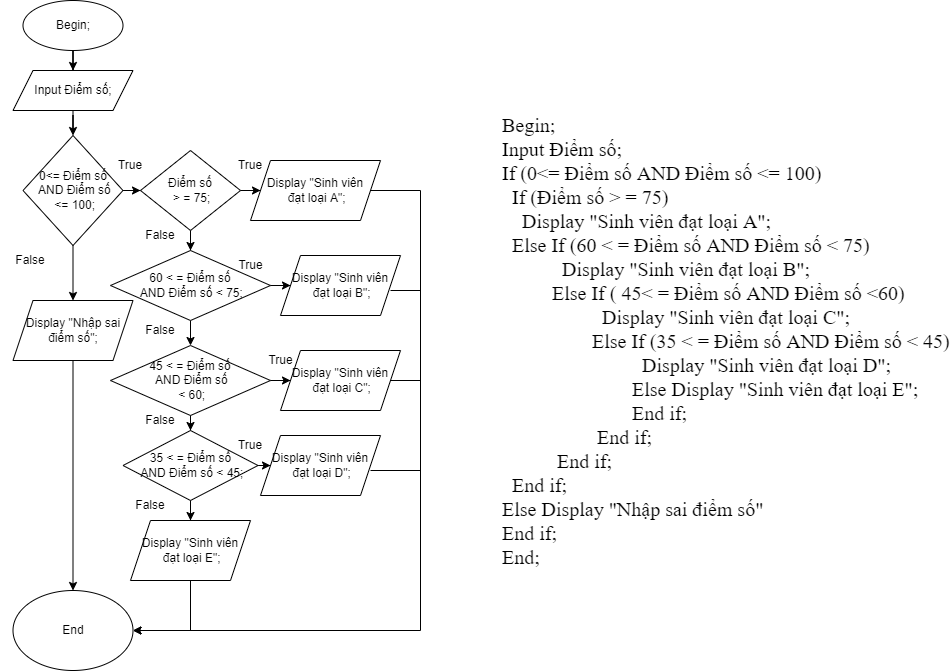

The diagram above was exported from draw.io. Its source (the exported page's mxGraphModel, read from the mxfile embedded in the PNG):
<mxGraphModel dx="1038" dy="571" grid="1" gridSize="10" guides="1" tooltips="1" connect="1" arrows="1" fold="1" page="1" pageScale="1" pageWidth="827" pageHeight="1169" math="0" shadow="0">
  <root>
    <mxCell id="0" />
    <mxCell id="1" parent="0" />
    <mxCell id="h9eE2NgUgn62kUYTFfoq-3" value="" style="edgeStyle=orthogonalEdgeStyle;rounded=0;orthogonalLoop=1;jettySize=auto;html=1;" parent="1" source="h9eE2NgUgn62kUYTFfoq-1" target="h9eE2NgUgn62kUYTFfoq-2" edge="1">
      <mxGeometry relative="1" as="geometry" />
    </mxCell>
    <mxCell id="h9eE2NgUgn62kUYTFfoq-1" value="Begin;" style="ellipse;whiteSpace=wrap;html=1;" parent="1" vertex="1">
      <mxGeometry x="82.5" y="20" width="100" height="50" as="geometry" />
    </mxCell>
    <mxCell id="h9eE2NgUgn62kUYTFfoq-5" value="" style="edgeStyle=orthogonalEdgeStyle;rounded=0;orthogonalLoop=1;jettySize=auto;html=1;" parent="1" source="h9eE2NgUgn62kUYTFfoq-2" target="h9eE2NgUgn62kUYTFfoq-4" edge="1">
      <mxGeometry relative="1" as="geometry" />
    </mxCell>
    <mxCell id="h9eE2NgUgn62kUYTFfoq-2" value="Input Điểm số;" style="shape=parallelogram;perimeter=parallelogramPerimeter;whiteSpace=wrap;html=1;fixedSize=1;" parent="1" vertex="1">
      <mxGeometry x="72.5" y="90" width="120" height="40" as="geometry" />
    </mxCell>
    <mxCell id="h9eE2NgUgn62kUYTFfoq-8" value="" style="edgeStyle=orthogonalEdgeStyle;rounded=0;orthogonalLoop=1;jettySize=auto;html=1;" parent="1" source="h9eE2NgUgn62kUYTFfoq-4" target="h9eE2NgUgn62kUYTFfoq-7" edge="1">
      <mxGeometry relative="1" as="geometry" />
    </mxCell>
    <mxCell id="h9eE2NgUgn62kUYTFfoq-41" value="" style="edgeStyle=orthogonalEdgeStyle;rounded=0;orthogonalLoop=1;jettySize=auto;html=1;" parent="1" source="h9eE2NgUgn62kUYTFfoq-4" target="h9eE2NgUgn62kUYTFfoq-40" edge="1">
      <mxGeometry relative="1" as="geometry" />
    </mxCell>
    <mxCell id="h9eE2NgUgn62kUYTFfoq-4" value="0&amp;lt;= Điểm số&lt;br&gt;&amp;nbsp;AND Điểm số&lt;br&gt;&amp;nbsp;&amp;lt;= 100;" style="rhombus;whiteSpace=wrap;html=1;" parent="1" vertex="1">
      <mxGeometry x="82.5" y="155" width="100" height="110" as="geometry" />
    </mxCell>
    <mxCell id="h9eE2NgUgn62kUYTFfoq-6" style="edgeStyle=orthogonalEdgeStyle;rounded=0;orthogonalLoop=1;jettySize=auto;html=1;exitX=0.5;exitY=1;exitDx=0;exitDy=0;" parent="1" source="h9eE2NgUgn62kUYTFfoq-4" target="h9eE2NgUgn62kUYTFfoq-4" edge="1">
      <mxGeometry relative="1" as="geometry" />
    </mxCell>
    <mxCell id="h9eE2NgUgn62kUYTFfoq-10" value="" style="edgeStyle=orthogonalEdgeStyle;rounded=0;orthogonalLoop=1;jettySize=auto;html=1;" parent="1" source="h9eE2NgUgn62kUYTFfoq-7" target="h9eE2NgUgn62kUYTFfoq-9" edge="1">
      <mxGeometry relative="1" as="geometry" />
    </mxCell>
    <mxCell id="h9eE2NgUgn62kUYTFfoq-14" value="" style="edgeStyle=orthogonalEdgeStyle;rounded=0;orthogonalLoop=1;jettySize=auto;html=1;" parent="1" source="h9eE2NgUgn62kUYTFfoq-7" target="h9eE2NgUgn62kUYTFfoq-13" edge="1">
      <mxGeometry relative="1" as="geometry" />
    </mxCell>
    <mxCell id="h9eE2NgUgn62kUYTFfoq-7" value="Điểm số&lt;br&gt;&amp;nbsp;&amp;gt; = 75;" style="rhombus;whiteSpace=wrap;html=1;" parent="1" vertex="1">
      <mxGeometry x="200" y="170" width="100" height="80" as="geometry" />
    </mxCell>
    <mxCell id="of8gLrOX4dye7Ow9FBoC-1" value="" style="rounded=0;orthogonalLoop=1;jettySize=auto;html=1;exitX=1;exitY=0.5;exitDx=0;exitDy=0;entryX=1;entryY=0.5;entryDx=0;entryDy=0;" edge="1" parent="1" source="h9eE2NgUgn62kUYTFfoq-9" target="h9eE2NgUgn62kUYTFfoq-43">
      <mxGeometry relative="1" as="geometry">
        <mxPoint x="480" y="650" as="targetPoint" />
        <Array as="points">
          <mxPoint x="480" y="210" />
          <mxPoint x="480" y="650" />
        </Array>
      </mxGeometry>
    </mxCell>
    <mxCell id="h9eE2NgUgn62kUYTFfoq-9" value="Display &quot;Sinh viên&lt;br&gt;&amp;nbsp;đạt loại A&quot;;" style="shape=parallelogram;perimeter=parallelogramPerimeter;whiteSpace=wrap;html=1;fixedSize=1;" parent="1" vertex="1">
      <mxGeometry x="310" y="180" width="130" height="60" as="geometry" />
    </mxCell>
    <mxCell id="h9eE2NgUgn62kUYTFfoq-11" value="True" style="text;html=1;strokeColor=none;fillColor=none;align=center;verticalAlign=middle;whiteSpace=wrap;rounded=0;" parent="1" vertex="1">
      <mxGeometry x="280" y="170" width="60" height="30" as="geometry" />
    </mxCell>
    <mxCell id="h9eE2NgUgn62kUYTFfoq-12" value="True" style="text;html=1;strokeColor=none;fillColor=none;align=center;verticalAlign=middle;whiteSpace=wrap;rounded=0;" parent="1" vertex="1">
      <mxGeometry x="160" y="170" width="60" height="30" as="geometry" />
    </mxCell>
    <mxCell id="h9eE2NgUgn62kUYTFfoq-17" value="" style="edgeStyle=orthogonalEdgeStyle;rounded=0;orthogonalLoop=1;jettySize=auto;html=1;" parent="1" source="h9eE2NgUgn62kUYTFfoq-13" target="h9eE2NgUgn62kUYTFfoq-16" edge="1">
      <mxGeometry relative="1" as="geometry" />
    </mxCell>
    <mxCell id="h9eE2NgUgn62kUYTFfoq-21" value="" style="edgeStyle=orthogonalEdgeStyle;rounded=0;orthogonalLoop=1;jettySize=auto;html=1;" parent="1" source="h9eE2NgUgn62kUYTFfoq-13" target="h9eE2NgUgn62kUYTFfoq-20" edge="1">
      <mxGeometry relative="1" as="geometry" />
    </mxCell>
    <mxCell id="h9eE2NgUgn62kUYTFfoq-13" value="60 &amp;lt; = Điểm số&lt;br&gt;&amp;nbsp;AND Điểm số &amp;lt; 75;" style="rhombus;whiteSpace=wrap;html=1;" parent="1" vertex="1">
      <mxGeometry x="170" y="270" width="160" height="70" as="geometry" />
    </mxCell>
    <mxCell id="h9eE2NgUgn62kUYTFfoq-15" value="False" style="text;html=1;strokeColor=none;fillColor=none;align=center;verticalAlign=middle;whiteSpace=wrap;rounded=0;" parent="1" vertex="1">
      <mxGeometry x="190" y="240" width="60" height="30" as="geometry" />
    </mxCell>
    <mxCell id="h9eE2NgUgn62kUYTFfoq-16" value="&lt;span style=&quot;&quot;&gt;Display &quot;Sinh viên&lt;/span&gt;&lt;br style=&quot;&quot;&gt;&lt;span style=&quot;&quot;&gt;&amp;nbsp;đạt loại B&quot;;&lt;/span&gt;" style="shape=parallelogram;perimeter=parallelogramPerimeter;whiteSpace=wrap;html=1;fixedSize=1;" parent="1" vertex="1">
      <mxGeometry x="340" y="275" width="120" height="60" as="geometry" />
    </mxCell>
    <mxCell id="h9eE2NgUgn62kUYTFfoq-18" value="False" style="text;html=1;strokeColor=none;fillColor=none;align=center;verticalAlign=middle;whiteSpace=wrap;rounded=0;" parent="1" vertex="1">
      <mxGeometry x="190" y="425" width="60" height="30" as="geometry" />
    </mxCell>
    <mxCell id="h9eE2NgUgn62kUYTFfoq-19" value="True" style="text;html=1;align=center;verticalAlign=middle;resizable=0;points=[];autosize=1;strokeColor=none;fillColor=none;" parent="1" vertex="1">
      <mxGeometry x="290" y="275" width="40" height="20" as="geometry" />
    </mxCell>
    <mxCell id="h9eE2NgUgn62kUYTFfoq-24" value="" style="edgeStyle=orthogonalEdgeStyle;rounded=0;orthogonalLoop=1;jettySize=auto;html=1;" parent="1" source="h9eE2NgUgn62kUYTFfoq-20" target="h9eE2NgUgn62kUYTFfoq-23" edge="1">
      <mxGeometry relative="1" as="geometry" />
    </mxCell>
    <mxCell id="h9eE2NgUgn62kUYTFfoq-28" value="" style="edgeStyle=orthogonalEdgeStyle;rounded=0;orthogonalLoop=1;jettySize=auto;html=1;" parent="1" source="h9eE2NgUgn62kUYTFfoq-20" target="h9eE2NgUgn62kUYTFfoq-27" edge="1">
      <mxGeometry relative="1" as="geometry" />
    </mxCell>
    <mxCell id="h9eE2NgUgn62kUYTFfoq-20" value="45 &amp;lt; = Điểm số&lt;br&gt;&amp;nbsp;AND Điểm số&lt;br&gt;&amp;nbsp;&amp;lt; 60;" style="rhombus;whiteSpace=wrap;html=1;" parent="1" vertex="1">
      <mxGeometry x="170" y="365" width="160" height="70" as="geometry" />
    </mxCell>
    <mxCell id="h9eE2NgUgn62kUYTFfoq-22" value="False" style="text;html=1;strokeColor=none;fillColor=none;align=center;verticalAlign=middle;whiteSpace=wrap;rounded=0;" parent="1" vertex="1">
      <mxGeometry x="190" y="335" width="60" height="30" as="geometry" />
    </mxCell>
    <mxCell id="h9eE2NgUgn62kUYTFfoq-23" value="&lt;span style=&quot;&quot;&gt;Display &quot;Sinh viên&lt;/span&gt;&lt;br style=&quot;&quot;&gt;&lt;span style=&quot;&quot;&gt;&amp;nbsp;đạt loại C&quot;;&lt;/span&gt;" style="shape=parallelogram;perimeter=parallelogramPerimeter;whiteSpace=wrap;html=1;fixedSize=1;" parent="1" vertex="1">
      <mxGeometry x="340" y="370" width="120" height="60" as="geometry" />
    </mxCell>
    <mxCell id="h9eE2NgUgn62kUYTFfoq-25" value="True" style="text;html=1;strokeColor=none;fillColor=none;align=center;verticalAlign=middle;whiteSpace=wrap;rounded=0;" parent="1" vertex="1">
      <mxGeometry x="280" y="450" width="60" height="30" as="geometry" />
    </mxCell>
    <mxCell id="h9eE2NgUgn62kUYTFfoq-26" value="True" style="text;html=1;align=center;verticalAlign=middle;resizable=0;points=[];autosize=1;strokeColor=none;fillColor=none;" parent="1" vertex="1">
      <mxGeometry x="320" y="370" width="40" height="20" as="geometry" />
    </mxCell>
    <mxCell id="h9eE2NgUgn62kUYTFfoq-32" value="" style="edgeStyle=orthogonalEdgeStyle;rounded=0;orthogonalLoop=1;jettySize=auto;html=1;" parent="1" source="h9eE2NgUgn62kUYTFfoq-27" target="h9eE2NgUgn62kUYTFfoq-31" edge="1">
      <mxGeometry relative="1" as="geometry" />
    </mxCell>
    <mxCell id="h9eE2NgUgn62kUYTFfoq-35" value="" style="edgeStyle=orthogonalEdgeStyle;rounded=0;orthogonalLoop=1;jettySize=auto;html=1;" parent="1" source="h9eE2NgUgn62kUYTFfoq-27" edge="1">
      <mxGeometry relative="1" as="geometry">
        <mxPoint x="250" y="540" as="targetPoint" />
      </mxGeometry>
    </mxCell>
    <mxCell id="h9eE2NgUgn62kUYTFfoq-27" value="35 &amp;lt; = Điểm số&lt;br&gt;&amp;nbsp;AND Điểm số &amp;lt; 45;" style="rhombus;whiteSpace=wrap;html=1;" parent="1" vertex="1">
      <mxGeometry x="182.5" y="450" width="135" height="70" as="geometry" />
    </mxCell>
    <mxCell id="h9eE2NgUgn62kUYTFfoq-31" value="&lt;span style=&quot;&quot;&gt;Display &quot;Sinh viên&lt;/span&gt;&lt;br style=&quot;&quot;&gt;&lt;span style=&quot;&quot;&gt;&amp;nbsp;đạt loại D&quot;;&lt;/span&gt;" style="shape=parallelogram;perimeter=parallelogramPerimeter;whiteSpace=wrap;html=1;fixedSize=1;" parent="1" vertex="1">
      <mxGeometry x="320" y="455" width="120" height="60" as="geometry" />
    </mxCell>
    <mxCell id="h9eE2NgUgn62kUYTFfoq-45" style="edgeStyle=orthogonalEdgeStyle;rounded=0;orthogonalLoop=1;jettySize=auto;html=1;entryX=1;entryY=0.5;entryDx=0;entryDy=0;" parent="1" source="h9eE2NgUgn62kUYTFfoq-36" target="h9eE2NgUgn62kUYTFfoq-43" edge="1">
      <mxGeometry relative="1" as="geometry" />
    </mxCell>
    <mxCell id="h9eE2NgUgn62kUYTFfoq-36" value="&lt;span style=&quot;&quot;&gt;Display &quot;Sinh viên&lt;/span&gt;&lt;br style=&quot;&quot;&gt;&lt;span style=&quot;&quot;&gt;&amp;nbsp;đạt loại E&quot;;&lt;/span&gt;" style="shape=parallelogram;perimeter=parallelogramPerimeter;whiteSpace=wrap;html=1;fixedSize=1;" parent="1" vertex="1">
      <mxGeometry x="190" y="540" width="120" height="60" as="geometry" />
    </mxCell>
    <mxCell id="h9eE2NgUgn62kUYTFfoq-39" value="False" style="text;html=1;strokeColor=none;fillColor=none;align=center;verticalAlign=middle;whiteSpace=wrap;rounded=0;" parent="1" vertex="1">
      <mxGeometry x="180" y="510" width="60" height="30" as="geometry" />
    </mxCell>
    <mxCell id="h9eE2NgUgn62kUYTFfoq-44" style="edgeStyle=orthogonalEdgeStyle;rounded=0;orthogonalLoop=1;jettySize=auto;html=1;" parent="1" source="h9eE2NgUgn62kUYTFfoq-40" target="h9eE2NgUgn62kUYTFfoq-43" edge="1">
      <mxGeometry relative="1" as="geometry" />
    </mxCell>
    <mxCell id="h9eE2NgUgn62kUYTFfoq-40" value="Display &quot;Nhập sai&lt;br&gt;điểm số&quot;;" style="shape=parallelogram;perimeter=parallelogramPerimeter;whiteSpace=wrap;html=1;fixedSize=1;" parent="1" vertex="1">
      <mxGeometry x="72.5" y="320" width="120" height="60" as="geometry" />
    </mxCell>
    <mxCell id="h9eE2NgUgn62kUYTFfoq-42" value="False" style="text;html=1;strokeColor=none;fillColor=none;align=center;verticalAlign=middle;whiteSpace=wrap;rounded=0;" parent="1" vertex="1">
      <mxGeometry x="60" y="265" width="60" height="30" as="geometry" />
    </mxCell>
    <mxCell id="h9eE2NgUgn62kUYTFfoq-43" value="End" style="ellipse;whiteSpace=wrap;html=1;" parent="1" vertex="1">
      <mxGeometry x="72.5" y="610" width="120" height="80" as="geometry" />
    </mxCell>
    <mxCell id="h9eE2NgUgn62kUYTFfoq-46" value="&lt;font style=&quot;font-size: 20px;&quot; face=&quot;Times New Roman&quot;&gt;Begin;&lt;br&gt;Input Điểm số;&lt;br&gt;If (0&amp;lt;= Điểm số AND Điểm số &amp;lt;= 100)&lt;br&gt;&amp;nbsp; If (Điểm số &amp;gt; = 75)&lt;br&gt;&amp;nbsp; &amp;nbsp; Display &quot;Sinh viên đạt loại A&quot;;&lt;br&gt;&amp;nbsp; Else If (60 &amp;lt; = Điểm số AND Điểm số &amp;lt; 75)&lt;br&gt;&amp;nbsp; &amp;nbsp; &amp;nbsp; &amp;nbsp; &amp;nbsp; &amp;nbsp; Display &quot;Sinh viên đạt loại B&quot;;&lt;br&gt;&amp;nbsp; &amp;nbsp; &amp;nbsp; &amp;nbsp; &amp;nbsp; Else If ( 45&amp;lt; = Điểm số AND Điểm số &amp;lt;60)&lt;br&gt;&amp;nbsp; &amp;nbsp; &amp;nbsp; &amp;nbsp; &amp;nbsp; &amp;nbsp; &amp;nbsp; &amp;nbsp; &amp;nbsp; &amp;nbsp; Display &quot;Sinh viên đạt loại C&quot;;&lt;br&gt;&amp;nbsp; &amp;nbsp; &amp;nbsp; &amp;nbsp; &amp;nbsp; &amp;nbsp; &amp;nbsp; &amp;nbsp; &amp;nbsp; Else If (35 &amp;lt; = Điểm số AND Điểm số &amp;lt; 45)&lt;br&gt;&amp;nbsp; &amp;nbsp; &amp;nbsp; &amp;nbsp; &amp;nbsp; &amp;nbsp; &amp;nbsp; &amp;nbsp; &amp;nbsp; &amp;nbsp; &amp;nbsp; &amp;nbsp; &amp;nbsp; &amp;nbsp; Display &quot;Sinh viên đạt loại D&quot;;&lt;br&gt;&amp;nbsp; &amp;nbsp; &amp;nbsp; &amp;nbsp; &amp;nbsp; &amp;nbsp; &amp;nbsp; &amp;nbsp; &amp;nbsp; &amp;nbsp; &amp;nbsp; &amp;nbsp; &amp;nbsp; Else Display &quot;Sinh viên đạt loại E&quot;;&lt;br&gt;&amp;nbsp; &amp;nbsp; &amp;nbsp; &amp;nbsp; &amp;nbsp; &amp;nbsp; &amp;nbsp; &amp;nbsp; &amp;nbsp; &amp;nbsp; &amp;nbsp; &amp;nbsp; &amp;nbsp; End if;&lt;br&gt;&amp;nbsp; &amp;nbsp; &amp;nbsp; &amp;nbsp; &amp;nbsp; &amp;nbsp; &amp;nbsp; &amp;nbsp; &amp;nbsp; &amp;nbsp;End if;&lt;br&gt;&amp;nbsp; &amp;nbsp; &amp;nbsp; &amp;nbsp; &amp;nbsp; &amp;nbsp;End if;&lt;br&gt;&amp;nbsp; End if;&lt;br&gt;Else Display &quot;Nhập sai điểm số&quot;&lt;br&gt;End if;&lt;br&gt;End;&lt;br&gt;&lt;/font&gt;" style="text;html=1;strokeColor=none;fillColor=none;align=left;verticalAlign=middle;whiteSpace=wrap;rounded=0;" parent="1" vertex="1">
      <mxGeometry x="560" y="30" width="450" height="660" as="geometry" />
    </mxCell>
    <mxCell id="of8gLrOX4dye7Ow9FBoC-3" value="" style="endArrow=none;html=1;rounded=0;" edge="1" parent="1">
      <mxGeometry width="50" height="50" relative="1" as="geometry">
        <mxPoint x="450" y="310" as="sourcePoint" />
        <mxPoint x="480" y="310" as="targetPoint" />
      </mxGeometry>
    </mxCell>
    <mxCell id="of8gLrOX4dye7Ow9FBoC-7" value="" style="endArrow=none;html=1;rounded=0;exitX=1;exitY=0.5;exitDx=0;exitDy=0;" edge="1" parent="1" source="h9eE2NgUgn62kUYTFfoq-23">
      <mxGeometry width="50" height="50" relative="1" as="geometry">
        <mxPoint x="440" y="405" as="sourcePoint" />
        <mxPoint x="480" y="400" as="targetPoint" />
      </mxGeometry>
    </mxCell>
    <mxCell id="of8gLrOX4dye7Ow9FBoC-8" value="" style="endArrow=none;html=1;rounded=0;" edge="1" parent="1">
      <mxGeometry width="50" height="50" relative="1" as="geometry">
        <mxPoint x="430" y="490" as="sourcePoint" />
        <mxPoint x="480" y="490" as="targetPoint" />
      </mxGeometry>
    </mxCell>
  </root>
</mxGraphModel>